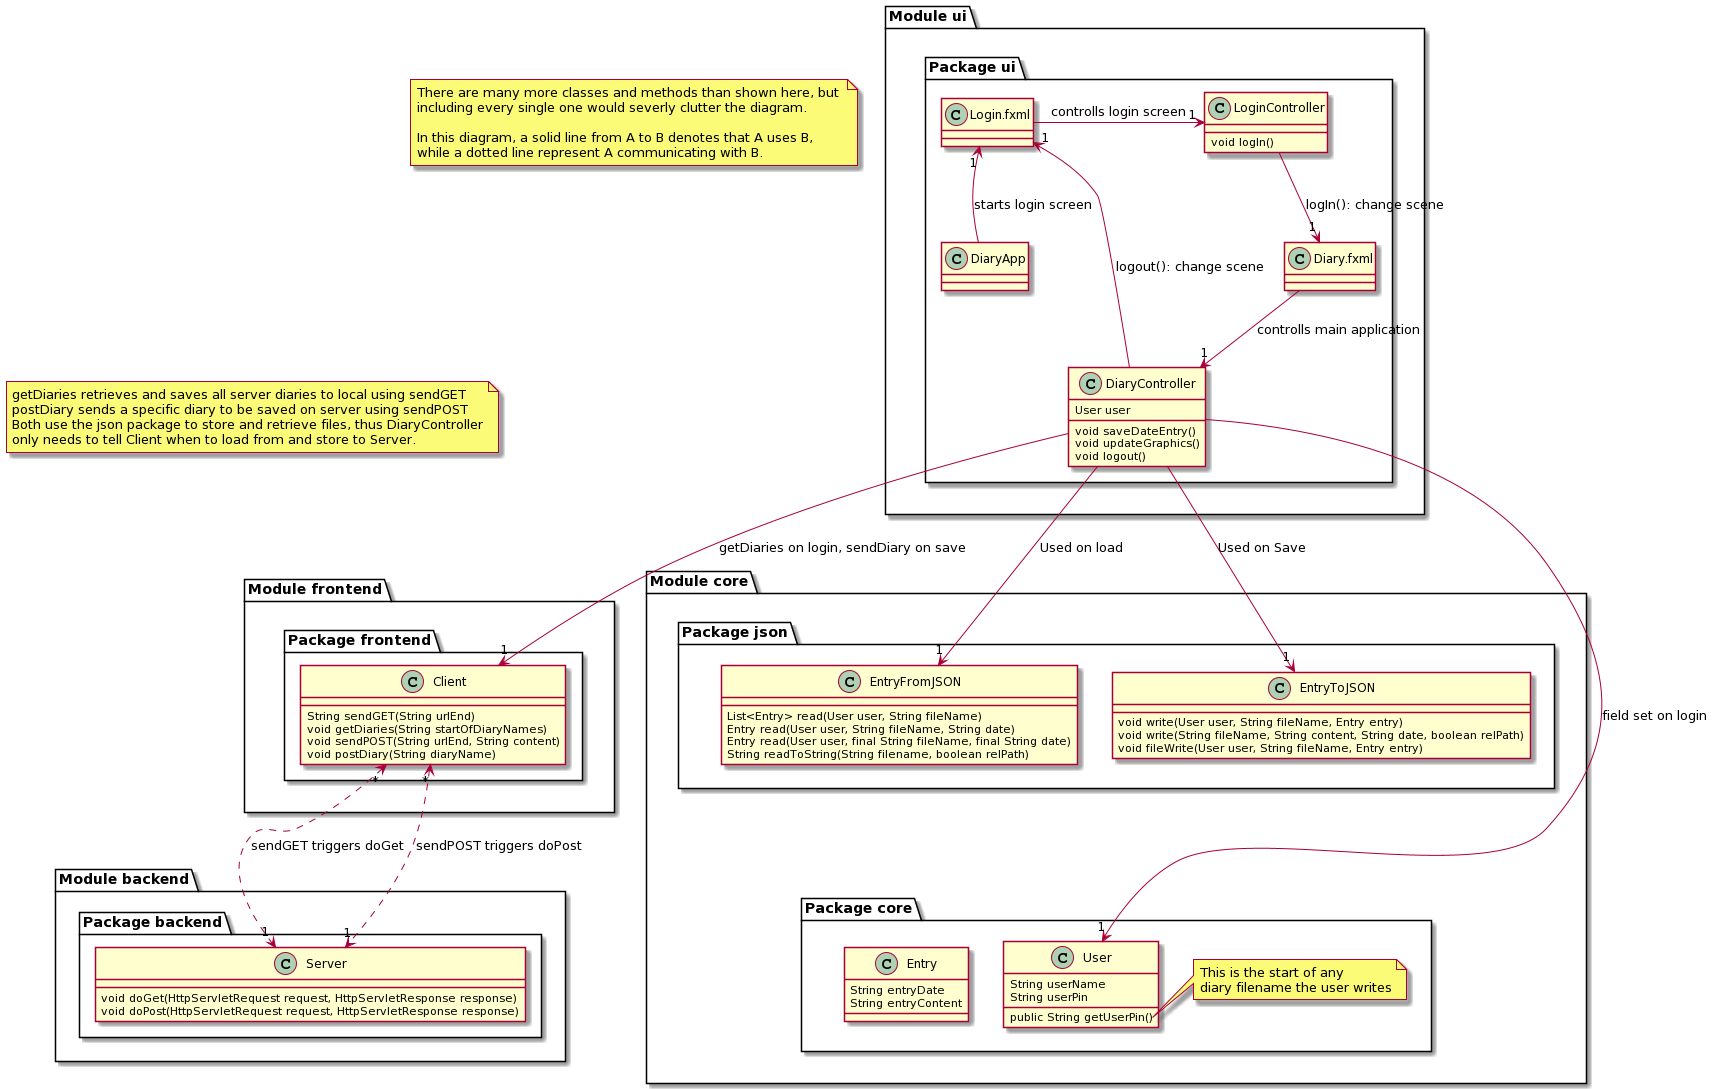

The diagram above was rendered by PlantUML. Its source (embedded in the PNG):
@startuml
set namespaceSeparator none

note as N2
  There are many more classes and methods than shown here, but 
  including every single one would severly clutter the diagram.
  
  In this diagram, a solid line from A to B denotes that A uses B, 
  while a dotted line represent A communicating with B. 
end note

package "Module ui"  {
  package "Package ui"  {
    Class DiaryController {
      User user
      void saveDateEntry()
      void updateGraphics()
      void logout()
    }
    
    Class LoginController {
      void logIn()
    }
    
    Class DiaryApp
    
    Class Login.fxml
    Class LoginController
    
    Class Diary.fxml
  }
}

package "Module core"  {
  package "Package json"  {
    Class EntryFromJSON {
      List<Entry> read(User user, String fileName)
      Entry read(User user, String fileName, String date)
      Entry read(User user, final String fileName, final String date)
      String readToString(String filename, boolean relPath)
    }
  
    Class EntryToJSON {
      void write(User user, String fileName, Entry entry)
      void write(String fileName, String content, String date, boolean relPath)
      void fileWrite(User user, String fileName, Entry entry)
    }
  }

  package "Package core"{
    Class Entry {
      String entryDate
      String entryContent
    }
    
    Class User {
      String userName
      String userPin
      public String getUserPin()
    }
    note right of User::getUserPin()
      This is the start of any
      diary filename the user writes
    end note
  }
}


package "Module frontend" {
  package "Package frontend" {
    Class Client {
      String sendGET(String urlEnd)
      void getDiaries(String startOfDiaryNames)
      void sendPOST(String urlEnd, String content)
      void postDiary(String diaryName)
    }
  }
}

package "Module backend" {
  package "Package backend" {
    Class Server {
      void doGet(HttpServletRequest request, HttpServletResponse response)
      void doPost(HttpServletRequest request, HttpServletResponse response)
    }
  }
}

' ui Login scene
DiaryApp -up-> "1" Login.fxml : starts login screen
Login.fxml -right-> "1" LoginController : controlls login screen
LoginController -down-> "1" Diary.fxml: logIn(): change scene

' ui Diary scene
Diary.fxml --> "1" DiaryController : controlls main application
DiaryController --> "1" Login.fxml: logout(): change scene 

' api
note as N1
  getDiaries retrieves and saves all server diaries to local using sendGET
  postDiary sends a specific diary to be saved on server using sendPOST
  Both use the json package to store and retrieve files, thus DiaryController
  only needs to tell Client when to load from and store to Server. 
end note

Client "*" <..> "1" Server : sendGET triggers doGet
Client "*" <..> "1" Server : sendPOST triggers doPost
' N1 .. Client
' N1 .. Server

' invisible positioning arrows
"Package json" -up[hidden]-> "Package core"
"Module frontend" -up[hidden]-> N1
"Module ui" -left[hidden]-> N2

' ui to frontend
DiaryController --> "1" Client : getDiaries on login, sendDiary on save

' ui to json
DiaryController --> "1" EntryFromJSON : Used on load
DiaryController --> "1" EntryToJSON : Used on Save

' ui to core
DiaryController --> "1" User : field set on login
@enduml